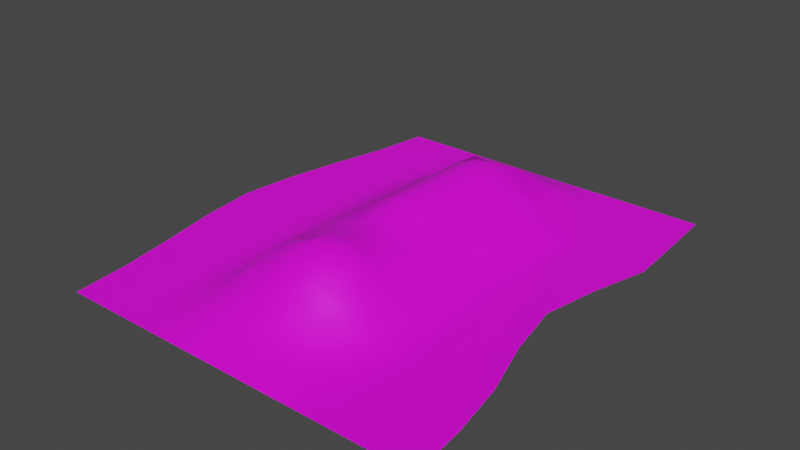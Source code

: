 # Source: covered_corpseFLAT.blend  (saved by Blender 2.80.75; exported with 4.5.12 LTS)
import bpy
from mathutils import Matrix  # noqa: F401  (used for matrix-valued properties, if any)

bpy.ops.wm.read_factory_settings(use_empty=True)
scene = bpy.context.scene
scene.name = 'Scene'

# ---- collections
col_collection = bpy.data.collections.new('Collection'); scene.collection.children.link(col_collection)

# ---- images (referenced by path relative to the original .blend; pixels are not part of the script)
import os
ASSET_DIR = os.environ.get("B2B_ASSET_DIR", "")  # directory of the original .blend (textures are referenced by path, not embedded)
HERE = os.path.dirname(os.path.abspath(__file__))  # packed textures are extracted next to this script under _unpacked/

def load_image(name, relpath, width, height, colorspace="sRGB"):
    """Load a texture the original file referenced (path relative to the .blend, or extracted next to this script)."""
    p = next((c for c in (os.path.join(HERE, relpath), os.path.join(ASSET_DIR, relpath)) if relpath and os.path.exists(c)), "")
    if p:
        img = bpy.data.images.load(p, check_existing=True)
        img.name = name
    else:  # same state as the original file: an image datablock whose file is absent (Cycles renders it pink)
        img = bpy.data.images.new(name, width, height)
        img.source = "FILE"
        img.filepath = "//" + (relpath or name)
    img.colorspace_settings.name = colorspace
    return img
img_untitled = load_image('Untitled', 'pill_texture.png', 1024, 1024, 'sRGB')

# ---- materials (node trees are filled in below, after node groups)
mat_material_001 = bpy.data.materials.new('Material.001')
mat_material_001.use_transparent_shadow = False

# ---- material node trees
mat_material_001.use_nodes = True; mat_material_001.node_tree.nodes.clear()
_N = mat_material_001.node_tree.nodes; _L = mat_material_001.node_tree.links
n0 = _N.new('ShaderNodeOutputMaterial'); n0.name = 'Material Output'; n0.location = (300, 300)
n1 = _N.new('ShaderNodeBsdfPrincipled'); n1.name = 'Principled BSDF'; n1.location = (10, 300)
n1.distribution = 'GGX'
n1.subsurface_method = 'BURLEY'
n1.inputs[3].default_value = 1.45
n1.inputs[27].default_value = (0.0, 0.0, 0.0, 1.0)
n1.inputs[28].default_value = 1.0
n2 = _N.new('ShaderNodeTexImage'); n2.name = 'Image Texture'; n2.location = (-280, 260)
n2.image = img_untitled
n2.interpolation = 'Closest'
_L.new(n1.outputs[0], n0.inputs[0])
_L.new(n2.outputs[0], n1.inputs[0])
n0.is_active_output = True

# ---- world
world_world = bpy.data.worlds.new('World'); scene.world = world_world
world_world.use_nodes = True; world_world.node_tree.nodes.clear()
_N = world_world.node_tree.nodes; _L = world_world.node_tree.links
n0 = _N.new('ShaderNodeOutputWorld'); n0.name = 'World Output'; n0.location = (300, 300)
n1 = _N.new('ShaderNodeBackground'); n1.name = 'Background'; n1.location = (10, 300)
n1.inputs[0].default_value = (0.05088, 0.05088, 0.05088, 1.0)
_L.new(n1.outputs[0], n0.inputs[0])
n0.is_active_output = True
world_world.color = (0.05088, 0.05088, 0.05088)
world_world.use_sun_shadow = False
world_world.sun_shadow_jitter_overblur = 0.0

# ---- meshes
me_plane = bpy.data.meshes.new('Plane')
me_plane.from_pydata([(-0.9197, -1.0, 0.0), (1.077, -1.0, 0.0), (-0.8795, 1.0, 0.0), (0.9475, 1.0, 0.0), (-1.094, 0.0, 0.0), (0.0, -1.0, 0.0), (0.8385, 0.0, 0.0), (0.0, 1.0, 0.0), (0.0, 0.0, 0.248), (-1.001, -0.5, 0.0), (0.5186, -1.0, 0.0), (0.9835, 0.5, 0.0), (-0.4707, 1.0, 0.0), (-0.998, 0.5, 0.0), (-0.4805, -1.0, 0.0), (0.9934, -0.5, 0.0), (0.4872, 1.0, 0.0), (0.0, 0.5, 0.248), (0.0, -0.5, 0.2682), (-0.5229, 0.0, 0.000284), (0.4608, 0.0, 0.004665), (0.5, -0.5, 0.0007651), (-0.5, -0.5, 0.0007651), (-0.5, 0.5, 0.001323), (0.5, 0.5, 0.001323), (-0.9497, -0.75, 0.0), (0.8061, -1.0, 0.0), (0.9671, 0.75, 0.0), (-0.6618, 1.0, 0.0), (-1.059, 0.25, 0.0), (-0.25, -1.0, 0.0), (0.8988, -0.25, 0.0), (0.25, 1.0, 0.0), (0.0, 0.75, 0.1021), (0.0, -0.25, 0.2018), (-0.8192, 0.0, 0.0), (0.25, 0.0, 0.1259), (-1.059, -0.25, 0.0), (0.25, -1.0, 0.0), (0.8988, 0.25, 0.0), (-0.25, 1.0, 0.0), (-0.9245, 0.75, 0.0), (-0.6912, -1.0, 0.0), (1.048, -0.75, 0.0), (0.7115, 1.0, 0.0), (0.0, 0.25, 0.248), (0.0, -0.75, 0.08599), (-0.25, 0.0, 0.1259), (0.6317, 0.0, 0.0), (0.4825, -0.25, 0.0), (0.5083, -0.75, 0.0), (0.25, -0.5, 0.2003), (0.7473, -0.5, 0.0), (-0.5102, -0.25, 0.0), (-0.4913, -0.75, 0.0), (-0.7504, -0.5, 0.0), (-0.25, -0.5, 0.1776), (-0.487, 0.75, 0.0), (-0.5102, 0.25, 0.0007704), (-0.7491, 0.5, 0.0), (-0.25, 0.5, 0.1106), (0.4943, 0.75, 0.0), (0.4825, 0.25, 0.002582), (0.25, 0.5, 0.1106), (0.7437, 0.5, 0.0), (0.678, 0.25, 0.0), (0.25, 0.25, 0.1121), (0.25, 0.75, 0.06945), (-0.25, 0.25, 0.1121), (-0.7921, 0.25, 0.0), (-0.6963, 0.75, 0.0), (-0.25, -0.75, 0.05785), (-0.7142, -0.75, 0.0), (-0.7921, -0.25, 0.0), (0.7842, -0.75, 0.0), (0.25, -0.75, 0.05897), (0.25, -0.25, 0.1619), (0.678, -0.25, 0.0), (-0.25, -0.25, 0.1619), (-0.25, 0.75, 0.06945), (0.7266, 0.75, 0.0), (-0.9347, -0.875, 0.0), (0.9413, -1.0, 0.0), (0.9573, 0.875, 0.0), (-0.7707, 1.0, 0.0), (-1.077, 0.125, 0.0), (-0.125, -1.0, 0.0), (0.8687, -0.125, 0.0), (0.125, 1.0, 0.0), (0.0, 0.875, 0.04075), (0.0, -0.125, 0.2079), (-0.9568, 0.0, 0.0), (0.125, 0.0, 0.2129), (-1.03, -0.375, 0.0), (0.3843, -1.0, 0.0), (0.9411, 0.375, 0.0), (-0.3604, 1.0, 0.0), (-0.9613, 0.625, 0.0), (-0.5858, -1.0, 0.0), (1.021, -0.625, 0.0), (0.5994, 1.0, 0.0), (0.0, 0.375, 0.248), (0.0, -0.625, 0.1979), (-0.3865, 0.0, 0.08159), (0.5463, 0.0, 0.002333), (0.4717, -0.125, 0.002333), (0.5041, -0.625, 0.0003826), (0.125, -0.5, 0.2481), (0.6237, -0.5, 0.0003826), (-0.5166, -0.125, 0.000142), (-0.4957, -0.625, 0.0003826), (-0.8757, -0.5, 0.0), (-0.375, -0.5, 0.08919), (-0.4789, 0.875, 0.0), (-0.5051, 0.375, 0.001047), (-0.8736, 0.5, 0.0), (-0.375, 0.5, 0.07698), (0.4908, 0.875, 0.0), (0.4913, 0.375, 0.001953), (0.125, 0.5, 0.208), (0.6218, 0.5, 0.0006615), (-0.9754, -0.625, 0.0), (0.6623, -1.0, 0.0), (0.9753, 0.625, 0.0), (-0.5663, 1.0, 0.0), (-1.029, 0.375, 0.0), (-0.3652, -1.0, 0.0), (0.9461, -0.375, 0.0), (0.3686, 1.0, 0.0), (0.0, 0.625, 0.1801), (0.0, -0.375, 0.2547), (-0.6711, 0.0, 0.000142), (0.3554, 0.0, 0.07691), (-1.077, -0.125, 0.0), (0.125, -1.0, 0.0), (0.8687, 0.125, 0.0), (-0.125, 1.0, 0.0), (-0.902, 0.875, 0.0), (-0.8054, -1.0, 0.0), (1.062, -0.875, 0.0), (0.8295, 1.0, 0.0), (0.0, 0.125, 0.248), (0.0, -0.875, 0.0386), (-0.125, 0.0, 0.2129), (0.7351, 0.0, 0.0), (0.4913, -0.375, 0.0003826), (0.5134, -0.875, 0.0), (0.375, -0.5, 0.08919), (0.8704, -0.5, 0.0), (-0.5051, -0.375, 0.0003826), (-0.4859, -0.875, 0.0), (-0.6252, -0.5, 0.0003826), (-0.125, -0.5, 0.2203), (-0.4935, 0.625, 0.0006615), (-0.5166, 0.125, 0.0005272), (-0.6246, 0.5, 0.0006615), (-0.125, 0.5, 0.208), (0.4972, 0.625, 0.0006615), (0.4717, 0.125, 0.003624), (0.375, 0.5, 0.07698), (0.8636, 0.5, 0.0), (0.7108, 0.375, 0.0), (0.6549, 0.125, 0.0), (0.5803, 0.25, 0.001291), (0.7884, 0.25, 0.0), (0.25, 0.375, 0.09792), (0.25, 0.125, 0.1259), (0.125, 0.25, 0.2114), (0.3663, 0.25, 0.07823), (0.25, 0.875, 0.03113), (0.25, 0.625, 0.05296), (0.125, 0.75, 0.1246), (0.3722, 0.75, 0.02936), (-0.25, 0.375, 0.09792), (-0.25, 0.125, 0.1259), (-0.3801, 0.25, 0.08056), (-0.125, 0.25, 0.2114), (-0.7706, 0.375, 0.0), (-0.8057, 0.125, 0.0), (-0.9257, 0.25, 0.0), (-0.6512, 0.25, 0.0003852), (-0.679, 0.875, 0.0), (-0.7227, 0.625, 0.0), (-0.8104, 0.75, 0.0), (-0.5916, 0.75, 0.0), (-0.25, -0.625, 0.1177), (-0.25, -0.875, 0.02893), (-0.3707, -0.75, 0.02893), (-0.125, -0.75, 0.06838), (-0.7323, -0.625, 0.0), (-0.7027, -0.875, 0.0), (-0.8319, -0.75, 0.0), (-0.6027, -0.75, 0.0), (-0.8057, -0.125, 0.0), (-0.7712, -0.375, 0.0), (-0.9257, -0.25, 0.0), (-0.6512, -0.25, 0.0), (0.7658, -0.625, 0.0), (0.7951, -0.875, 0.0), (0.6462, -0.75, 0.0), (0.9161, -0.75, 0.0), (0.25, -0.625, 0.1407), (0.25, -0.875, 0.02893), (0.125, -0.75, 0.07708), (0.3791, -0.75, 0.02893), (0.25, -0.125, 0.1567), (0.25, -0.375, 0.1733), (0.125, -0.25, 0.1819), (0.3663, -0.25, 0.08095), (0.6549, -0.125, 0.0), (0.7127, -0.375, 0.0), (0.5803, -0.25, 0.0), (0.7884, -0.25, 0.0), (-0.25, -0.125, 0.1567), (-0.25, -0.375, 0.1698), (-0.3801, -0.25, 0.08095), (-0.125, -0.25, 0.1819), (-0.25, 0.875, 0.03113), (-0.25, 0.625, 0.05296), (-0.3685, 0.75, 0.02932), (-0.125, 0.75, 0.1246), (0.7191, 0.875, 0.0), (0.7351, 0.625, 0.0), (0.6104, 0.75, 0.0), (0.8468, 0.75, 0.0), (0.8552, 0.625, 0.0), (0.6161, 0.625, 0.0003307), (0.6049, 0.875, 0.0), (-0.125, 0.625, 0.1957), (-0.3717, 0.625, 0.03853), (-0.3644, 0.875, 0.01469), (-0.125, -0.375, 0.1933), (-0.3776, -0.375, 0.08507), (-0.3833, -0.125, 0.0847), (0.8294, -0.375, 0.0), (0.602, -0.375, 0.0001913), (0.5633, -0.125, 0.001166), (0.3706, -0.375, 0.08507), (0.125, -0.375, 0.2347), (0.125, -0.125, 0.1864), (0.3817, -0.875, 0.01446), (0.125, -0.875, 0.03376), (0.125, -0.625, 0.183), (0.9287, -0.875, 0.0), (0.6543, -0.875, 0.0), (0.6349, -0.625, 0.0001913), (-0.6382, -0.375, 0.0001913), (-0.9007, -0.375, 0.0), (-0.9412, -0.125, 0.0), (-0.5943, -0.875, 0.0), (-0.8187, -0.875, 0.0), (-0.8538, -0.625, 0.0), (-0.125, -0.875, 0.03376), (-0.368, -0.875, 0.01446), (-0.3728, -0.625, 0.05906), (-0.6081, 0.625, 0.0003307), (-0.842, 0.625, 0.0), (-0.7905, 0.875, 0.0), (-0.6611, 0.125, 0.0002636), (-0.9412, 0.125, 0.0), (-0.8996, 0.375, 0.0), (-0.125, 0.125, 0.2129), (-0.3833, 0.125, 0.08108), (-0.3776, 0.375, 0.07415), (0.3736, 0.625, 0.03917), (0.125, 0.625, 0.1957), (0.125, 0.875, 0.04687), (0.3608, 0.125, 0.07768), (0.125, 0.125, 0.2129), (0.125, 0.375, 0.2099), (0.7618, 0.125, 0.0), (0.5633, 0.125, 0.001812), (0.601, 0.375, 0.0009763), (0.826, 0.375, 0.0), (0.3706, 0.375, 0.07233), (0.3704, 0.875, 0.01469), (-0.125, 0.375, 0.2099), (-0.6379, 0.375, 0.0005233), (-0.5789, 0.875, 0.0), (-0.125, -0.625, 0.1556), (-0.614, -0.625, 0.0001913), (-0.6611, -0.125, 7.099e-05), (0.8932, -0.625, 0.0), (0.3771, -0.625, 0.05906), (0.3608, -0.125, 0.08565), (0.7618, -0.125, 0.0), (-0.125, -0.125, 0.1864), (-0.125, 0.875, 0.04687), (0.8382, 0.875, 0.0)], [], [(288, 83, 3, 140), (287, 89, 7, 136), (286, 90, 8, 143), (285, 87, 6, 144), (284, 105, 20, 132), (283, 106, 21, 147), (282, 99, 15, 148), (281, 109, 19, 131), (280, 110, 22, 151), (279, 102, 18, 152), (278, 113, 12, 124), (277, 114, 23, 155), (276, 101, 17, 156), (275, 117, 16, 128), (274, 118, 24, 159), (273, 95, 11, 160), (272, 161, 64, 120), (271, 162, 65, 163), (270, 135, 39, 164), (269, 165, 63, 119), (268, 166, 66, 167), (267, 158, 62, 168), (266, 169, 32, 88), (265, 170, 67, 171), (264, 157, 61, 172), (263, 173, 60, 116), (262, 174, 68, 175), (261, 141, 45, 176), (260, 177, 59, 115), (259, 178, 69, 179), (258, 154, 58, 180), (257, 181, 28, 84), (256, 182, 70, 183), (255, 153, 57, 184), (254, 185, 56, 112), (253, 186, 71, 187), (252, 142, 46, 188), (251, 189, 55, 111), (250, 190, 72, 191), (249, 150, 54, 192), (248, 193, 35, 91), (247, 194, 73, 195), (246, 149, 53, 196), (245, 197, 52, 108), (244, 198, 74, 199), (243, 139, 43, 200), (242, 201, 51, 107), (241, 202, 75, 203), (240, 146, 50, 204), (239, 205, 36, 92), (238, 206, 76, 207), (237, 145, 49, 208), (236, 209, 48, 104), (235, 210, 77, 211), (234, 127, 31, 212), (233, 213, 47, 103), (232, 214, 78, 215), (231, 130, 34, 216), (230, 217, 40, 96), (229, 218, 79, 219), (228, 129, 33, 220), (227, 221, 44, 100), (226, 222, 80, 223), (225, 123, 27, 224), (222, 225, 224, 80), (64, 160, 225, 222), (160, 11, 123, 225), (157, 226, 223, 61), (24, 120, 226, 157), (120, 64, 222, 226), (117, 227, 100, 16), (61, 223, 227, 117), (223, 80, 221, 227), (218, 228, 220, 79), (60, 156, 228, 218), (156, 17, 129, 228), (153, 229, 219, 57), (23, 116, 229, 153), (116, 60, 218, 229), (113, 230, 96, 12), (57, 219, 230, 113), (219, 79, 217, 230), (214, 231, 216, 78), (56, 152, 231, 214), (152, 18, 130, 231), (149, 232, 215, 53), (22, 112, 232, 149), (112, 56, 214, 232), (109, 233, 103, 19), (53, 215, 233, 109), (215, 78, 213, 233), (210, 234, 212, 77), (52, 148, 234, 210), (148, 15, 127, 234), (145, 235, 211, 49), (21, 108, 235, 145), (108, 52, 210, 235), (105, 236, 104, 20), (49, 211, 236, 105), (211, 77, 209, 236), (206, 237, 208, 76), (51, 147, 237, 206), (147, 21, 145, 237), (130, 238, 207, 34), (18, 107, 238, 130), (107, 51, 206, 238), (90, 239, 92, 8), (34, 207, 239, 90), (207, 76, 205, 239), (202, 240, 204, 75), (38, 94, 240, 202), (94, 10, 146, 240), (142, 241, 203, 46), (5, 134, 241, 142), (134, 38, 202, 241), (102, 242, 107, 18), (46, 203, 242, 102), (203, 75, 201, 242), (198, 243, 200, 74), (26, 82, 243, 198), (82, 1, 139, 243), (146, 244, 199, 50), (10, 122, 244, 146), (122, 26, 198, 244), (106, 245, 108, 21), (50, 199, 245, 106), (199, 74, 197, 245), (194, 246, 196, 73), (55, 151, 246, 194), (151, 22, 149, 246), (93, 247, 195, 37), (9, 111, 247, 93), (111, 55, 194, 247), (133, 248, 91, 4), (37, 195, 248, 133), (195, 73, 193, 248), (190, 249, 192, 72), (42, 98, 249, 190), (98, 14, 150, 249), (81, 250, 191, 25), (0, 138, 250, 81), (138, 42, 190, 250), (121, 251, 111, 9), (25, 191, 251, 121), (191, 72, 189, 251), (186, 252, 188, 71), (30, 86, 252, 186), (86, 5, 142, 252), (150, 253, 187, 54), (14, 126, 253, 150), (126, 30, 186, 253), (110, 254, 112, 22), (54, 187, 254, 110), (187, 71, 185, 254), (182, 255, 184, 70), (59, 155, 255, 182), (155, 23, 153, 255), (97, 256, 183, 41), (13, 115, 256, 97), (115, 59, 182, 256), (137, 257, 84, 2), (41, 183, 257, 137), (183, 70, 181, 257), (178, 258, 180, 69), (35, 131, 258, 178), (131, 19, 154, 258), (85, 259, 179, 29), (4, 91, 259, 85), (91, 35, 178, 259), (125, 260, 115, 13), (29, 179, 260, 125), (179, 69, 177, 260), (174, 261, 176, 68), (47, 143, 261, 174), (143, 8, 141, 261), (154, 262, 175, 58), (19, 103, 262, 154), (103, 47, 174, 262), (114, 263, 116, 23), (58, 175, 263, 114), (175, 68, 173, 263), (170, 264, 172, 67), (63, 159, 264, 170), (159, 24, 157, 264), (129, 265, 171, 33), (17, 119, 265, 129), (119, 63, 170, 265), (89, 266, 88, 7), (33, 171, 266, 89), (171, 67, 169, 266), (166, 267, 168, 66), (36, 132, 267, 166), (132, 20, 158, 267), (141, 268, 167, 45), (8, 92, 268, 141), (92, 36, 166, 268), (101, 269, 119, 17), (45, 167, 269, 101), (167, 66, 165, 269), (162, 270, 164, 65), (48, 144, 270, 162), (144, 6, 135, 270), (158, 271, 163, 62), (20, 104, 271, 158), (104, 48, 162, 271), (118, 272, 120, 24), (62, 163, 272, 118), (163, 65, 161, 272), (161, 273, 160, 64), (65, 164, 273, 161), (164, 39, 95, 273), (165, 274, 159, 63), (66, 168, 274, 165), (168, 62, 118, 274), (169, 275, 128, 32), (67, 172, 275, 169), (172, 61, 117, 275), (173, 276, 156, 60), (68, 176, 276, 173), (176, 45, 101, 276), (177, 277, 155, 59), (69, 180, 277, 177), (180, 58, 114, 277), (181, 278, 124, 28), (70, 184, 278, 181), (184, 57, 113, 278), (185, 279, 152, 56), (71, 188, 279, 185), (188, 46, 102, 279), (189, 280, 151, 55), (72, 192, 280, 189), (192, 54, 110, 280), (193, 281, 131, 35), (73, 196, 281, 193), (196, 53, 109, 281), (197, 282, 148, 52), (74, 200, 282, 197), (200, 43, 99, 282), (201, 283, 147, 51), (75, 204, 283, 201), (204, 50, 106, 283), (205, 284, 132, 36), (76, 208, 284, 205), (208, 49, 105, 284), (209, 285, 144, 48), (77, 212, 285, 209), (212, 31, 87, 285), (213, 286, 143, 47), (78, 216, 286, 213), (216, 34, 90, 286), (217, 287, 136, 40), (79, 220, 287, 217), (220, 33, 89, 287), (221, 288, 140, 44), (80, 224, 288, 221), (224, 27, 83, 288)])
me_plane.polygons.foreach_set('use_smooth', [True] * 256)
_uv = me_plane.uv_layers.new(name='UVMap')
_uv.uv.foreach_set('vector', [0.4327, 0.1405, 0.4333, 0.1405, 0.4333, 0.1411, 0.4327, 0.1411, 0.4279, 0.1405, 0.4285, 0.1405, 0.4285, 0.1411, 0.4279, 0.1411, 0.4279, 0.1358, 0.4285, 0.1358, 0.4285, 0.1364, 0.4279, 0.1364, 0.4327, 0.1358, 0.4333, 0.1358, 0.4333, 0.1364, 0.4327, 0.1364, 0.4257, 0.1558, 0.4263, 0.1558, 0.4263, 0.1564, 0.4257, 0.1564, 0.4303, 0.1543, 0.4309, 0.1543, 0.4309, 0.1549, 0.4303, 0.1549, 0.4327, 0.1334, 0.4333, 0.1334, 0.4333, 0.134, 0.4327, 0.134, 0.4255, 0.1358, 0.4261, 0.1358, 0.4261, 0.1364, 0.4255, 0.1364, 0.4255, 0.1334, 0.4261, 0.1334, 0.4261, 0.134, 0.4255, 0.134, 0.4279, 0.1334, 0.4285, 0.1334, 0.4285, 0.134, 0.4279, 0.134, 0.4255, 0.1405, 0.4261, 0.1405, 0.4261, 0.1411, 0.4255, 0.1411, 0.4255, 0.1381, 0.4261, 0.1381, 0.4261, 0.1387, 0.4255, 0.1387, 0.4279, 0.1381, 0.4285, 0.1381, 0.4285, 0.1387, 0.4279, 0.1387, 0.4303, 0.1405, 0.4309, 0.1405, 0.4309, 0.1411, 0.4303, 0.1411, 0.4303, 0.1381, 0.4309, 0.1381, 0.4309, 0.1387, 0.4303, 0.1387, 0.4327, 0.1381, 0.4333, 0.1381, 0.4333, 0.1387, 0.4327, 0.1387, 0.4315, 0.1381, 0.4321, 0.1381, 0.4321, 0.1387, 0.4315, 0.1387, 0.4315, 0.1369, 0.4321, 0.1369, 0.4321, 0.1375, 0.4315, 0.1375, 0.4327, 0.1369, 0.4333, 0.1369, 0.4333, 0.1375, 0.4327, 0.1375, 0.4291, 0.1381, 0.4297, 0.1381, 0.4297, 0.1387, 0.4291, 0.1387, 0.4291, 0.1369, 0.4297, 0.1369, 0.4297, 0.1375, 0.4291, 0.1375, 0.4303, 0.1369, 0.4309, 0.1369, 0.4309, 0.1375, 0.4303, 0.1375, 0.4291, 0.1405, 0.4297, 0.1405, 0.4297, 0.1411, 0.4291, 0.1411, 0.4245, 0.1594, 0.4251, 0.1594, 0.4251, 0.16, 0.4245, 0.16, 0.4303, 0.1603, 0.4309, 0.1603, 0.4309, 0.1609, 0.4303, 0.1609, 0.4267, 0.1381, 0.4273, 0.1381, 0.4273, 0.1387, 0.4267, 0.1387, 0.4267, 0.1369, 0.4273, 0.1369, 0.4273, 0.1375, 0.4267, 0.1375, 0.4279, 0.1369, 0.4285, 0.1369, 0.4285, 0.1375, 0.4279, 0.1375, 0.4243, 0.1381, 0.4249, 0.1381, 0.4249, 0.1387, 0.4243, 0.1387, 0.4243, 0.1369, 0.4249, 0.1369, 0.4249, 0.1375, 0.4243, 0.1375, 0.4255, 0.1579, 0.4261, 0.1579, 0.4261, 0.1585, 0.4255, 0.1585, 0.4243, 0.1405, 0.4249, 0.1405, 0.4249, 0.1411, 0.4243, 0.1411, 0.4243, 0.1393, 0.4249, 0.1393, 0.4249, 0.1399, 0.4243, 0.1399, 0.4255, 0.1603, 0.4261, 0.1603, 0.4261, 0.1609, 0.4255, 0.1609, 0.4267, 0.1334, 0.4273, 0.1334, 0.4273, 0.134, 0.4267, 0.134, 0.4267, 0.1322, 0.4273, 0.1322, 0.4273, 0.1328, 0.4267, 0.1328, 0.4279, 0.1322, 0.4285, 0.1322, 0.4285, 0.1328, 0.4279, 0.1328, 0.4243, 0.1334, 0.4249, 0.1334, 0.4249, 0.134, 0.4243, 0.134, 0.4243, 0.1322, 0.4249, 0.1322, 0.4249, 0.1328, 0.4243, 0.1328, 0.4255, 0.1322, 0.4261, 0.1322, 0.4261, 0.1328, 0.4255, 0.1328, 0.4243, 0.1358, 0.4249, 0.1358, 0.4249, 0.1364, 0.4243, 0.1364, 0.4243, 0.1346, 0.4249, 0.1346, 0.4249, 0.1352, 0.4243, 0.1352, 0.4255, 0.1555, 0.4261, 0.1555, 0.4261, 0.1561, 0.4255, 0.1561, 0.4315, 0.1334, 0.4321, 0.1334, 0.4321, 0.134, 0.4315, 0.134, 0.4315, 0.1322, 0.4321, 0.1322, 0.4321, 0.1328, 0.4315, 0.1328, 0.4327, 0.1322, 0.4333, 0.1322, 0.4333, 0.1328, 0.4327, 0.1328, 0.4291, 0.1334, 0.4297, 0.1334, 0.4297, 0.134, 0.4291, 0.134, 0.4291, 0.1322, 0.4297, 0.1322, 0.4297, 0.1328, 0.4291, 0.1328, 0.4303, 0.1322, 0.4309, 0.1322, 0.4309, 0.1328, 0.4303, 0.1328, 0.4291, 0.1358, 0.4297, 0.1358, 0.4297, 0.1364, 0.4291, 0.1364, 0.4291, 0.1346, 0.4297, 0.1346, 0.4297, 0.1352, 0.4291, 0.1352, 0.4257, 0.1546, 0.4263, 0.1546, 0.4263, 0.1552, 0.4257, 0.1552, 0.4315, 0.1358, 0.4321, 0.1358, 0.4321, 0.1364, 0.4315, 0.1364, 0.4315, 0.1346, 0.4321, 0.1346, 0.4321, 0.1352, 0.4315, 0.1352, 0.4327, 0.1346, 0.4333, 0.1346, 0.4333, 0.1352, 0.4327, 0.1352, 0.4267, 0.1358, 0.4273, 0.1358, 0.4273, 0.1364, 0.4267, 0.1364, 0.4267, 0.1346, 0.4273, 0.1346, 0.4273, 0.1352, 0.4267, 0.1352, 0.4279, 0.1346, 0.4285, 0.1346, 0.4285, 0.1352, 0.4279, 0.1352, 0.4267, 0.1405, 0.4273, 0.1405, 0.4273, 0.1411, 0.4267, 0.1411, 0.4286, 0.1184, 0.4292, 0.1184, 0.4292, 0.119, 0.4286, 0.119, 0.4279, 0.1393, 0.4285, 0.1393, 0.4285, 0.1399, 0.4279, 0.1399, 0.4315, 0.1405, 0.4321, 0.1405, 0.4321, 0.1411, 0.4315, 0.1411, 0.4315, 0.1393, 0.4321, 0.1393, 0.4321, 0.1399, 0.4315, 0.1399, 0.4327, 0.1393, 0.4333, 0.1393, 0.4333, 0.1399, 0.4327, 0.1399, 0.4321, 0.1393, 0.4327, 0.1393, 0.4327, 0.1399, 0.4321, 0.1399, 0.4321, 0.1387, 0.4327, 0.1387, 0.4327, 0.1393, 0.4321, 0.1393, 0.4327, 0.1387, 0.4333, 0.1387, 0.4333, 0.1393, 0.4327, 0.1393, 0.4309, 0.1393, 0.4315, 0.1393, 0.4315, 0.1399, 0.4309, 0.1399, 0.4309, 0.1597, 0.4315, 0.1597, 0.4315, 0.1603, 0.4309, 0.1603, 0.4315, 0.1387, 0.4321, 0.1387, 0.4321, 0.1393, 0.4315, 0.1393, 0.4309, 0.1405, 0.4315, 0.1405, 0.4315, 0.1411, 0.4309, 0.1411, 0.4309, 0.1399, 0.4315, 0.1399, 0.4315, 0.1405, 0.4309, 0.1405, 0.4315, 0.1399, 0.4321, 0.1399, 0.4321, 0.1405, 0.4315, 0.1405, 0.4273, 0.1393, 0.4279, 0.1393, 0.4279, 0.1399, 0.4273, 0.1399, 0.4273, 0.1387, 0.4279, 0.1387, 0.4279, 0.1393, 0.4273, 0.1393, 0.4279, 0.1387, 0.4285, 0.1387, 0.4285, 0.1393, 0.4279, 0.1393, 0.4261, 0.1393, 0.4267, 0.1393, 0.4267, 0.1399, 0.4261, 0.1399, 0.428, 0.1178, 0.4286, 0.1178, 0.4286, 0.1184, 0.428, 0.1184, 0.4267, 0.1387, 0.4273, 0.1387, 0.4273, 0.1393, 0.4267, 0.1393, 0.4261, 0.1405, 0.4267, 0.1405, 0.4267, 0.1411, 0.4261, 0.1411, 0.4261, 0.1609, 0.4267, 0.1609, 0.4267, 0.1615, 0.4261, 0.1615, 0.4267, 0.1399, 0.4273, 0.1399, 0.4273, 0.1405, 0.4267, 0.1405, 0.4292, 0.1136, 0.4298, 0.1136, 0.4298, 0.1142, 0.4292, 0.1142, 0.4273, 0.134, 0.4279, 0.134, 0.4279, 0.1346, 0.4273, 0.1346, 0.4279, 0.134, 0.4285, 0.134, 0.4285, 0.1346, 0.4279, 0.1346, 0.4261, 0.1346, 0.4267, 0.1346, 0.4267, 0.1352, 0.4261, 0.1352, 0.4261, 0.134, 0.4267, 0.134, 0.4267, 0.1346, 0.4261, 0.1346, 0.4267, 0.134, 0.4273, 0.134, 0.4273, 0.1346, 0.4267, 0.1346, 0.4261, 0.1358, 0.4267, 0.1358, 0.4267, 0.1364, 0.4261, 0.1364, 0.4261, 0.1352, 0.4267, 0.1352, 0.4267, 0.1358, 0.4261, 0.1358, 0.4267, 0.1352, 0.4273, 0.1352, 0.4273, 0.1358, 0.4267, 0.1358, 0.4321, 0.1346, 0.4327, 0.1346, 0.4327, 0.1352, 0.4321, 0.1352, 0.4321, 0.134, 0.4327, 0.134, 0.4327, 0.1346, 0.4321, 0.1346, 0.4327, 0.134, 0.4333, 0.134, 0.4333, 0.1346, 0.4327, 0.1346, 0.4309, 0.1555, 0.4315, 0.1555, 0.4315, 0.1561, 0.4309, 0.1561, 0.4309, 0.1549, 0.4315, 0.1549, 0.4315, 0.1555, 0.4309, 0.1555, 0.4315, 0.134, 0.4321, 0.134, 0.4321, 0.1346, 0.4315, 0.1346, 0.4309, 0.1358, 0.4315, 0.1358, 0.4315, 0.1364, 0.4309, 0.1364, 0.4309, 0.1561, 0.4315, 0.1561, 0.4315, 0.1567, 0.4309, 0.1567, 0.4315, 0.1352, 0.4321, 0.1352, 0.4321, 0.1358, 0.4315, 0.1358, 0.4297, 0.1346, 0.4303, 0.1346, 0.4303, 0.1352, 0.4297, 0.1352, 0.4251, 0.154, 0.4257, 0.154, 0.4257, 0.1546, 0.4251, 0.1546, 0.4303, 0.134, 0.4309, 0.134, 0.4309, 0.1346, 0.4303, 0.1346, 0.4285, 0.1346, 0.4291, 0.1346, 0.4291, 0.1352, 0.4285, 0.1352, 0.4285, 0.134, 0.4291, 0.134, 0.4291, 0.1346, 0.4285, 0.1346, 0.4291, 0.134, 0.4297, 0.134, 0.4297, 0.1346, 0.4291, 0.1346, 0.4285, 0.1358, 0.4291, 0.1358, 0.4291, 0.1364, 0.4285, 0.1364, 0.4285, 0.1352, 0.4291, 0.1352, 0.4291, 0.1358, 0.4285, 0.1358, 0.4291, 0.1352, 0.4297, 0.1352, 0.4297, 0.1358, 0.4291, 0.1358, 0.4297, 0.1322, 0.4303, 0.1322, 0.4303, 0.1328, 0.4297, 0.1328, 0.4297, 0.1316, 0.4303, 0.1316, 0.4303, 0.1322, 0.4297, 0.1322, 0.4303, 0.1316, 0.4309, 0.1316, 0.4309, 0.1322, 0.4303, 0.1322, 0.4285, 0.1322, 0.4291, 0.1322, 0.4291, 0.1328, 0.4285, 0.1328, 0.4285, 0.1316, 0.4291, 0.1316, 0.4291, 0.1322, 0.4285, 0.1322, 0.4291, 0.1316, 0.4297, 0.1316, 0.4297, 0.1322, 0.4291, 0.1322, 0.4285, 0.1334, 0.4291, 0.1334, 0.4291, 0.134, 0.4285, 0.134, 0.4285, 0.1328, 0.4291, 0.1328, 0.4291, 0.1334, 0.4285, 0.1334, 0.4291, 0.1328, 0.4297, 0.1328, 0.4297, 0.1334, 0.4291, 0.1334, 0.4321, 0.1322, 0.4327, 0.1322, 0.4327, 0.1328, 0.4321, 0.1328, 0.4321, 0.1316, 0.4327, 0.1316, 0.4327, 0.1322, 0.4321, 0.1322, 0.4327, 0.1316, 0.4333, 0.1316, 0.4333, 0.1322, 0.4327, 0.1322, 0.4309, 0.1322, 0.4315, 0.1322, 0.4315, 0.1328, 0.4309, 0.1328, 0.4309, 0.1316, 0.4315, 0.1316, 0.4315, 0.1322, 0.4309, 0.1322, 0.4315, 0.1316, 0.4321, 0.1316, 0.4321, 0.1322, 0.4315, 0.1322, 0.4309, 0.1334, 0.4315, 0.1334, 0.4315, 0.134, 0.4309, 0.134, 0.4309, 0.1328, 0.4315, 0.1328, 0.4315, 0.1334, 0.4309, 0.1334, 0.4315, 0.1328, 0.4321, 0.1328, 0.4321, 0.1334, 0.4315, 0.1334, 0.4249, 0.1346, 0.4255, 0.1346, 0.4255, 0.1352, 0.4249, 0.1352, 0.4249, 0.134, 0.4255, 0.134, 0.4255, 0.1346, 0.4249, 0.1346, 0.4255, 0.1549, 0.4261, 0.1549, 0.4261, 0.1555, 0.4255, 0.1555, 0.4237, 0.1346, 0.4243, 0.1346, 0.4243, 0.1352, 0.4237, 0.1352, 0.4237, 0.134, 0.4243, 0.134, 0.4243, 0.1346, 0.4237, 0.1346, 0.4243, 0.134, 0.4249, 0.134, 0.4249, 0.1346, 0.4243, 0.1346, 0.4237, 0.1358, 0.4243, 0.1358, 0.4243, 0.1364, 0.4237, 0.1364, 0.4237, 0.1352, 0.4243, 0.1352, 0.4243, 0.1358, 0.4237, 0.1358, 0.4243, 0.1352, 0.4249, 0.1352, 0.4249, 0.1358, 0.4243, 0.1358, 0.4249, 0.1322, 0.4255, 0.1322, 0.4255, 0.1328, 0.4249, 0.1328, 0.4249, 0.1316, 0.4255, 0.1316, 0.4255, 0.1322, 0.4249, 0.1322, 0.4255, 0.1316, 0.4261, 0.1316, 0.4261, 0.1322, 0.4255, 0.1322, 0.4237, 0.1322, 0.4243, 0.1322, 0.4243, 0.1328, 0.4237, 0.1328, 0.4237, 0.1316, 0.4243, 0.1316, 0.4243, 0.1322, 0.4237, 0.1322, 0.4243, 0.1316, 0.4249, 0.1316, 0.4249, 0.1322, 0.4243, 0.1322, 0.4237, 0.1334, 0.4243, 0.1334, 0.4243, 0.134, 0.4237, 0.134, 0.4237, 0.1328, 0.4243, 0.1328, 0.4243, 0.1334, 0.4237, 0.1334, 0.4243, 0.1328, 0.4249, 0.1328, 0.4249, 0.1334, 0.4243, 0.1334, 0.4273, 0.1322, 0.4279, 0.1322, 0.4279, 0.1328, 0.4273, 0.1328, 0.4273, 0.1316, 0.4279, 0.1316, 0.4279, 0.1322, 0.4273, 0.1322, 0.4279, 0.1316, 0.4285, 0.1316, 0.4285, 0.1322, 0.4279, 0.1322, 0.4261, 0.1322, 0.4267, 0.1322, 0.4267, 0.1328, 0.4261, 0.1328, 0.4261, 0.1316, 0.4267, 0.1316, 0.4267, 0.1322, 0.4261, 0.1322, 0.4267, 0.1316, 0.4273, 0.1316, 0.4273, 0.1322, 0.4267, 0.1322, 0.4261, 0.1543, 0.4267, 0.1543, 0.4267, 0.1549, 0.4261, 0.1549, 0.4261, 0.1328, 0.4267, 0.1328, 0.4267, 0.1334, 0.4261, 0.1334, 0.4267, 0.1328, 0.4273, 0.1328, 0.4273, 0.1334, 0.4267, 0.1334, 0.4249, 0.1393, 0.4255, 0.1393, 0.4255, 0.1399, 0.4249, 0.1399, 0.4249, 0.1387, 0.4255, 0.1387, 0.4255, 0.1393, 0.4249, 0.1393, 0.4255, 0.1387, 0.4261, 0.1387, 0.4261, 0.1393, 0.4255, 0.1393, 0.4237, 0.1393, 0.4243, 0.1393, 0.4243, 0.1399, 0.4237, 0.1399, 0.4237, 0.1387, 0.4243, 0.1387, 0.4243, 0.1393, 0.4237, 0.1393, 0.4243, 0.1387, 0.4249, 0.1387, 0.4249, 0.1393, 0.4243, 0.1393, 0.4237, 0.1405, 0.4243, 0.1405, 0.4243, 0.1411, 0.4237, 0.1411, 0.4237, 0.1399, 0.4243, 0.1399, 0.4243, 0.1405, 0.4237, 0.1405, 0.4243, 0.1399, 0.4249, 0.1399, 0.4249, 0.1405, 0.4243, 0.1405, 0.4249, 0.1369, 0.4255, 0.1369, 0.4255, 0.1375, 0.4249, 0.1375, 0.4249, 0.1364, 0.4255, 0.1364, 0.4255, 0.1369, 0.4249, 0.1369, 0.4255, 0.1573, 0.4261, 0.1573, 0.4261, 0.1579, 0.4255, 0.1579, 0.4237, 0.1369, 0.4243, 0.1369, 0.4243, 0.1375, 0.4237, 0.1375, 0.4237, 0.1364, 0.4243, 0.1364, 0.4243, 0.1369, 0.4237, 0.1369, 0.4243, 0.1364, 0.4249, 0.1364, 0.4249, 0.1369, 0.4243, 0.1369, 0.4237, 0.1381, 0.4243, 0.1381, 0.4243, 0.1387, 0.4237, 0.1387, 0.4237, 0.1375, 0.4243, 0.1375, 0.4243, 0.1381, 0.4237, 0.1381, 0.4243, 0.1375, 0.4249, 0.1375, 0.4249, 0.1381, 0.4243, 0.1381, 0.4273, 0.1369, 0.4279, 0.1369, 0.4279, 0.1375, 0.4273, 0.1375, 0.4273, 0.1364, 0.4279, 0.1364, 0.4279, 0.1369, 0.4273, 0.1369, 0.4279, 0.1364, 0.4285, 0.1364, 0.4285, 0.1369, 0.4279, 0.1369, 0.4261, 0.1369, 0.4267, 0.1369, 0.4267, 0.1375, 0.4261, 0.1375, 0.4261, 0.1364, 0.4267, 0.1364, 0.4267, 0.1369, 0.4261, 0.1369, 0.4286, 0.1154, 0.4292, 0.1154, 0.4292, 0.116, 0.4286, 0.116, 0.428, 0.1172, 0.4286, 0.1172, 0.4286, 0.1178, 0.428, 0.1178, 0.428, 0.1166, 0.4286, 0.1166, 0.4286, 0.1172, 0.428, 0.1172, 0.4267, 0.1375, 0.4273, 0.1375, 0.4273, 0.1381, 0.4267, 0.1381, 0.4297, 0.1393, 0.4303, 0.1393, 0.4303, 0.1399, 0.4297, 0.1399, 0.4251, 0.1588, 0.4257, 0.1588, 0.4257, 0.1594, 0.4251, 0.1594, 0.4303, 0.1387, 0.4309, 0.1387, 0.4309, 0.1393, 0.4303, 0.1393, 0.4285, 0.1393, 0.4291, 0.1393, 0.4291, 0.1399, 0.4285, 0.1399, 0.4285, 0.1387, 0.4291, 0.1387, 0.4291, 0.1393, 0.4285, 0.1393, 0.4291, 0.1387, 0.4297, 0.1387, 0.4297, 0.1393, 0.4291, 0.1393, 0.4285, 0.1405, 0.4291, 0.1405, 0.4291, 0.1411, 0.4285, 0.1411, 0.4285, 0.1399, 0.4291, 0.1399, 0.4291, 0.1405, 0.4285, 0.1405, 0.4291, 0.1399, 0.4297, 0.1399, 0.4297, 0.1405, 0.4291, 0.1405, 0.4297, 0.1369, 0.4303, 0.1369, 0.4303, 0.1375, 0.4297, 0.1375, 0.4297, 0.1364, 0.4303, 0.1364, 0.4303, 0.1369, 0.4297, 0.1369, 0.4257, 0.1564, 0.4263, 0.1564, 0.4263, 0.157, 0.4257, 0.157, 0.4285, 0.1369, 0.4291, 0.1369, 0.4291, 0.1375, 0.4285, 0.1375, 0.4285, 0.1364, 0.4291, 0.1364, 0.4291, 0.1369, 0.4285, 0.1369, 0.4291, 0.1364, 0.4297, 0.1364, 0.4297, 0.1369, 0.4291, 0.1369, 0.4285, 0.1381, 0.4291, 0.1381, 0.4291, 0.1387, 0.4285, 0.1387, 0.4285, 0.1375, 0.4291, 0.1375, 0.4291, 0.1381, 0.4285, 0.1381, 0.4291, 0.1375, 0.4297, 0.1375, 0.4297, 0.1381, 0.4291, 0.1381, 0.4321, 0.1369, 0.4327, 0.1369, 0.4327, 0.1375, 0.4321, 0.1375, 0.4321, 0.1364, 0.4327, 0.1364, 0.4327, 0.1369, 0.4321, 0.1369, 0.4327, 0.1364, 0.4333, 0.1364, 0.4333, 0.1369, 0.4327, 0.1369, 0.4309, 0.1369, 0.4315, 0.1369, 0.4315, 0.1375, 0.4309, 0.1375, 0.4309, 0.1364, 0.4315, 0.1364, 0.4315, 0.1369, 0.4309, 0.1369, 0.4315, 0.1364, 0.4321, 0.1364, 0.4321, 0.1369, 0.4315, 0.1369, 0.4309, 0.1591, 0.4315, 0.1591, 0.4315, 0.1597, 0.4309, 0.1597, 0.4309, 0.1375, 0.4315, 0.1375, 0.4315, 0.1381, 0.4309, 0.1381, 0.4315, 0.1375, 0.4321, 0.1375, 0.4321, 0.1381, 0.4315, 0.1381, 0.4321, 0.1381, 0.4327, 0.1381, 0.4327, 0.1387, 0.4321, 0.1387, 0.4321, 0.1375, 0.4327, 0.1375, 0.4327, 0.1381, 0.4321, 0.1381, 0.4327, 0.1375, 0.4333, 0.1375, 0.4333, 0.1381, 0.4327, 0.1381, 0.4297, 0.1381, 0.4303, 0.1381, 0.4303, 0.1387, 0.4297, 0.1387, 0.4297, 0.1375, 0.4303, 0.1375, 0.4303, 0.1381, 0.4297, 0.1381, 0.4303, 0.1375, 0.4309, 0.1375, 0.4309, 0.1381, 0.4303, 0.1381, 0.4297, 0.1405, 0.4303, 0.1405, 0.4303, 0.1411, 0.4297, 0.1411, 0.4297, 0.1399, 0.4303, 0.1399, 0.4303, 0.1405, 0.4297, 0.1405, 0.4303, 0.1399, 0.4309, 0.1399, 0.4309, 0.1405, 0.4303, 0.1405, 0.4273, 0.1381, 0.4279, 0.1381, 0.4279, 0.1387, 0.4273, 0.1387, 0.4273, 0.1375, 0.4279, 0.1375, 0.4279, 0.1381, 0.4273, 0.1381, 0.4279, 0.1375, 0.4285, 0.1375, 0.4285, 0.1381, 0.4279, 0.1381, 0.4249, 0.1381, 0.4255, 0.1381, 0.4255, 0.1387, 0.4249, 0.1387, 0.4249, 0.1375, 0.4255, 0.1375, 0.4255, 0.1381, 0.4249, 0.1381, 0.4255, 0.1375, 0.4261, 0.1375, 0.4261, 0.1381, 0.4255, 0.1381, 0.4249, 0.1405, 0.4255, 0.1405, 0.4255, 0.1411, 0.4249, 0.1411, 0.4249, 0.1399, 0.4255, 0.1399, 0.4255, 0.1405, 0.4249, 0.1405, 0.4255, 0.1399, 0.4261, 0.1399, 0.4261, 0.1405, 0.4255, 0.1405, 0.4273, 0.1334, 0.4279, 0.1334, 0.4279, 0.134, 0.4273, 0.134, 0.4292, 0.1118, 0.4298, 0.1118, 0.4298, 0.1124, 0.4292, 0.1124, 0.4298, 0.1118, 0.4304, 0.1118, 0.4304, 0.1124, 0.4298, 0.1124, 0.4249, 0.1334, 0.4255, 0.1334, 0.4255, 0.134, 0.4249, 0.134, 0.4249, 0.1328, 0.4255, 0.1328, 0.4255, 0.1334, 0.4249, 0.1334, 0.4255, 0.1328, 0.4261, 0.1328, 0.4261, 0.1334, 0.4255, 0.1334, 0.4249, 0.1358, 0.4255, 0.1358, 0.4255, 0.1364, 0.4249, 0.1364, 0.4249, 0.1352, 0.4255, 0.1352, 0.4255, 0.1358, 0.4249, 0.1358, 0.4255, 0.1352, 0.4261, 0.1352, 0.4261, 0.1358, 0.4255, 0.1358, 0.4321, 0.1334, 0.4327, 0.1334, 0.4327, 0.134, 0.4321, 0.134, 0.4321, 0.1328, 0.4327, 0.1328, 0.4327, 0.1334, 0.4321, 0.1334, 0.4327, 0.1328, 0.4333, 0.1328, 0.4333, 0.1334, 0.4327, 0.1334, 0.4297, 0.1334, 0.4303, 0.1334, 0.4303, 0.134, 0.4297, 0.134, 0.4297, 0.1328, 0.4303, 0.1328, 0.4303, 0.1334, 0.4297, 0.1334, 0.4303, 0.1328, 0.4309, 0.1328, 0.4309, 0.1334, 0.4303, 0.1334, 0.4297, 0.1358, 0.4303, 0.1358, 0.4303, 0.1364, 0.4297, 0.1364, 0.4297, 0.1352, 0.4303, 0.1352, 0.4303, 0.1358, 0.4297, 0.1358, 0.4303, 0.1352, 0.4309, 0.1352, 0.4309, 0.1358, 0.4303, 0.1358, 0.4321, 0.1358, 0.4327, 0.1358, 0.4327, 0.1364, 0.4321, 0.1364, 0.4321, 0.1352, 0.4327, 0.1352, 0.4327, 0.1358, 0.4321, 0.1358, 0.4327, 0.1352, 0.4333, 0.1352, 0.4333, 0.1358, 0.4327, 0.1358, 0.4292, 0.1148, 0.4298, 0.1148, 0.4298, 0.1154, 0.4292, 0.1154, 0.4292, 0.1142, 0.4298, 0.1142, 0.4298, 0.1148, 0.4292, 0.1148, 0.4279, 0.1352, 0.4285, 0.1352, 0.4285, 0.1358, 0.4279, 0.1358, 0.4273, 0.1405, 0.4279, 0.1405, 0.4279, 0.1411, 0.4273, 0.1411, 0.4273, 0.1399, 0.4279, 0.1399, 0.4279, 0.1405, 0.4273, 0.1405, 0.4279, 0.1399, 0.4285, 0.1399, 0.4285, 0.1405, 0.4279, 0.1405, 0.4321, 0.1405, 0.4327, 0.1405, 0.4327, 0.1411, 0.4321, 0.1411, 0.4321, 0.1399, 0.4327, 0.1399, 0.4327, 0.1405, 0.4321, 0.1405, 0.4327, 0.1399, 0.4333, 0.1399, 0.4333, 0.1405, 0.4327, 0.1405])
me_plane.materials.append(mat_material_001)
me_plane.use_remesh_preserve_volume = False
me_plane.use_remesh_preserve_attributes = False
me_plane.use_mirror_vertex_groups = False
me_plane.update()

# ---- objects
ob_plane = bpy.data.objects.new('Plane', me_plane)

# ---- transforms, parenting, visibility, modifiers, constraints
ob_plane.location = (0.0, 0.0, 0.0)
ob_plane.scale = (0.3169, 0.3871, 0.3871)
ob_plane.lineart.crease_threshold = 0.0

# ---- collection membership
col_collection.objects.link(ob_plane)

# ---- scene / render settings (as saved in the file)
scene.frame_start = 1; scene.frame_end = 100; scene.frame_set(97)
scene.render.engine = 'BLENDER_EEVEE_NEXT'
scene.cycles.use_denoising = False
scene.cycles.samples = 128
scene.cycles.sampling_pattern = 'TABULATED_SOBOL'
scene.cycles.use_adaptive_sampling = False
scene.cycles.use_light_tree = False
scene.view_settings.view_transform = 'Filmic'
bpy.context.view_layer.update()

# ---- added for rendering (the .blend has no active camera and no usable light): camera, sun
cam_auto = bpy.data.cameras.new('AutoCamera')
cam_auto.lens = 50.0
cam_auto.sensor_width = 36.0
cam_auto.clip_end = 1000.0
ob_auto_camera = bpy.data.objects.new('AutoCamera', cam_auto)
scene.collection.objects.link(ob_auto_camera)
ob_auto_camera.location = (0.960222, -1.15567, 0.822343)
ob_auto_camera.rotation_euler = (1.09748, -7.21219e-08, 0.694738)
scene.camera = ob_auto_camera
light_auto_sun = bpy.data.lights.new('AutoSun', 'SUN')
light_auto_sun.energy = 3.0
light_auto_sun.angle = 0.0523599
ob_auto_sun = bpy.data.objects.new('AutoSun', light_auto_sun)
scene.collection.objects.link(ob_auto_sun)
ob_auto_sun.rotation_euler = (0.872665, 0.174533, 0.523599)
bpy.context.view_layer.update()

